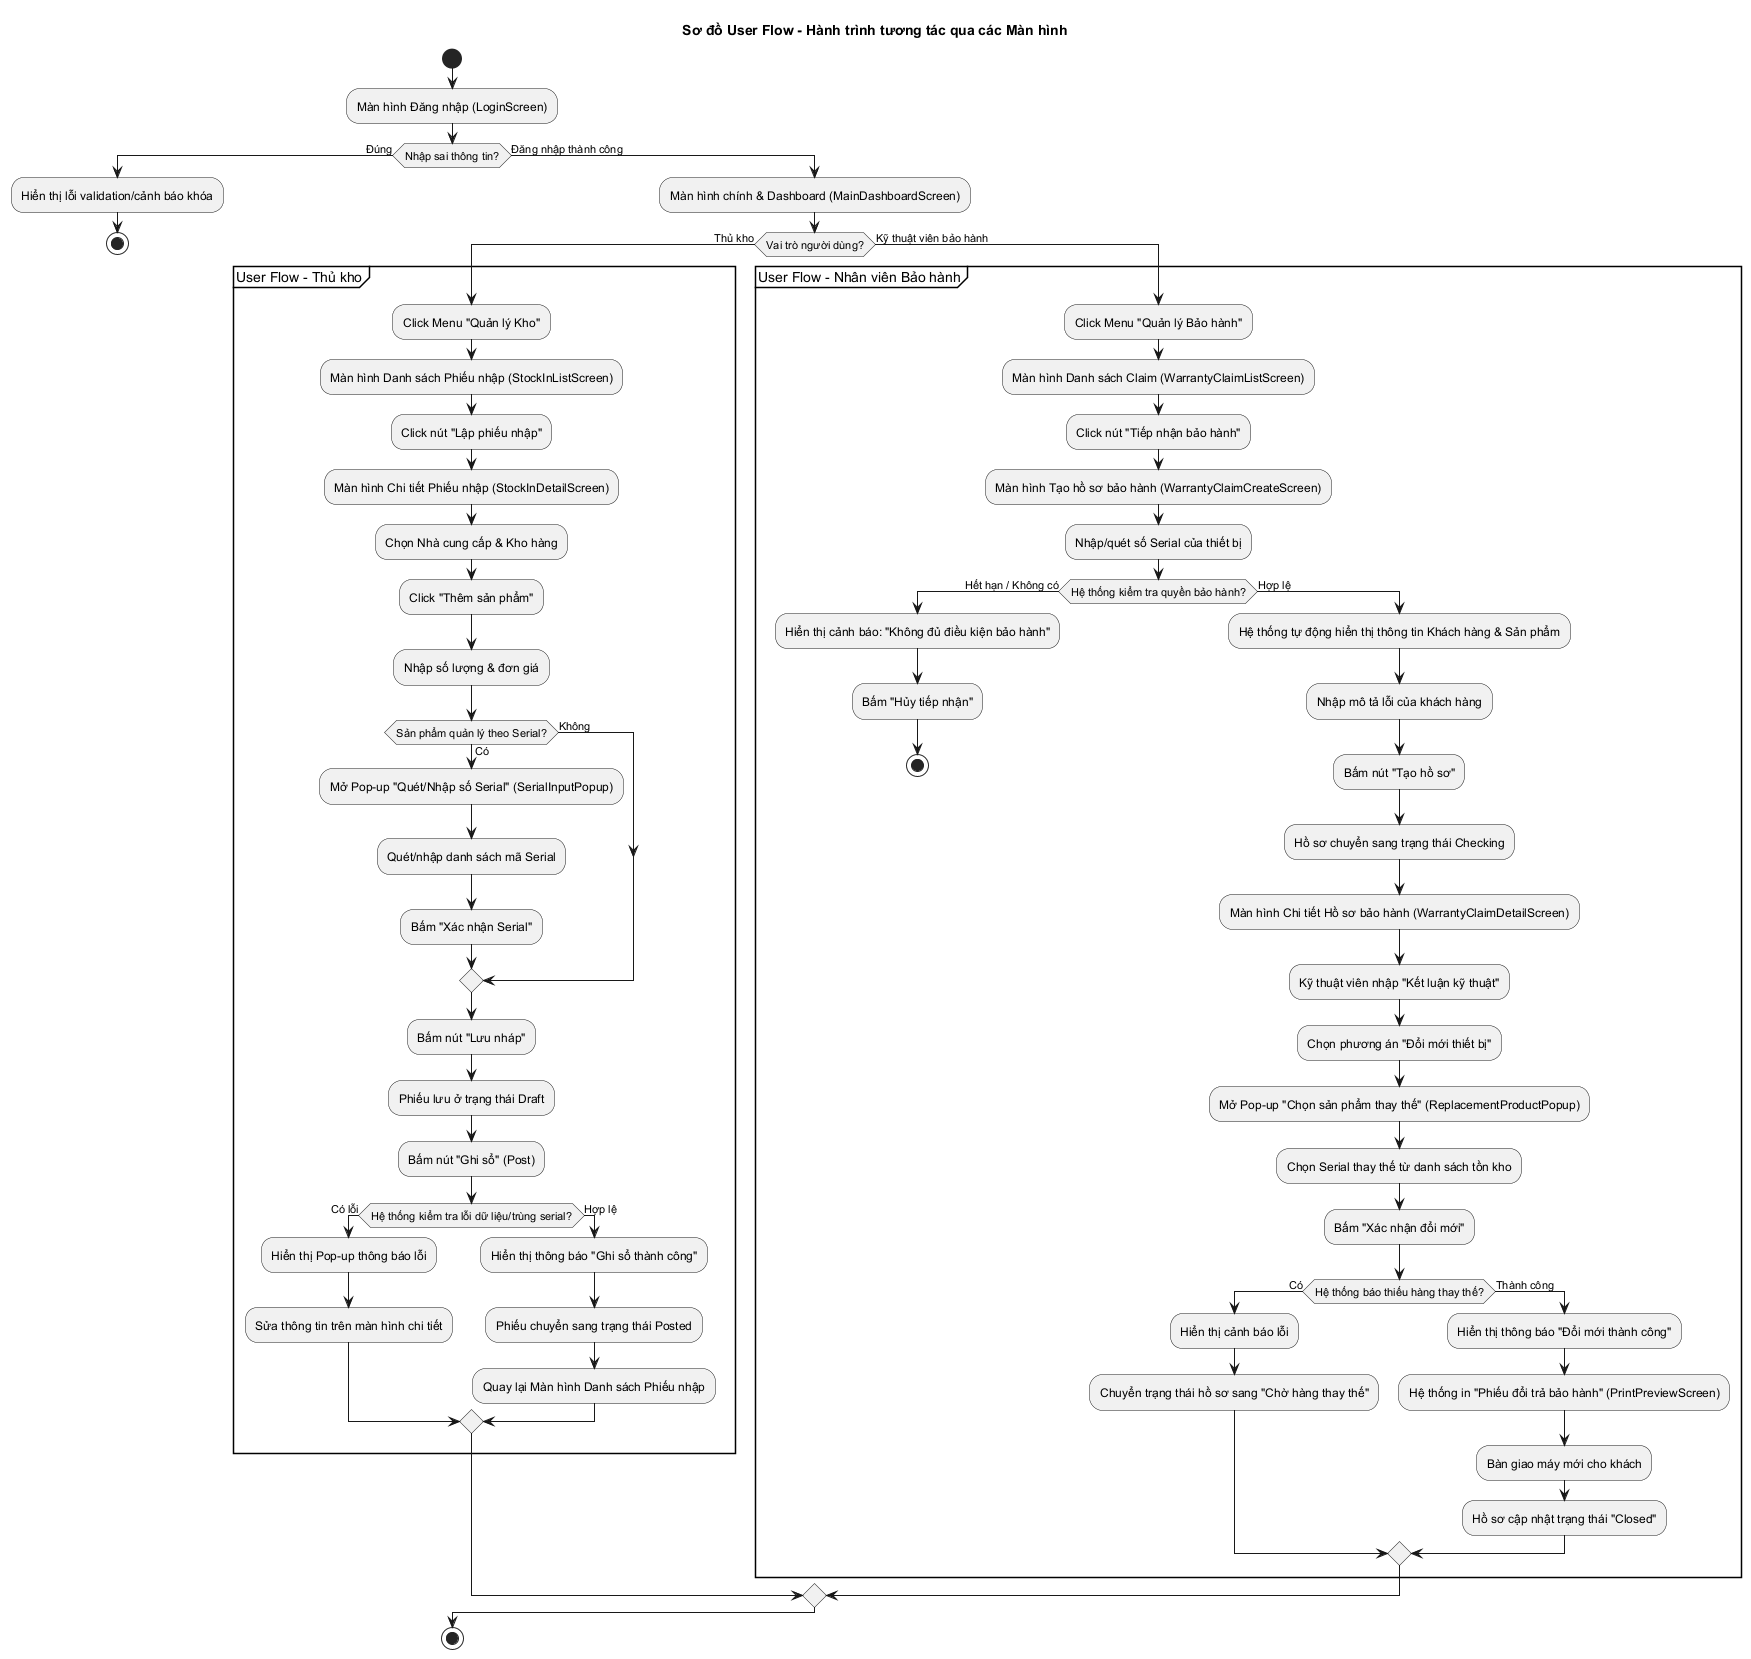

The diagram above was rendered by PlantUML. Its source (embedded in the PNG):
@startuml UserFlow_Kho_BaoHanh
title Sơ đồ User Flow - Hành trình tương tác qua các Màn hình

start
:Màn hình Đăng nhập (LoginScreen);
if (Nhập sai thông tin?) then (Đúng)
  :Hiển thị lỗi validation/cảnh báo khóa;
  stop
else (Đăng nhập thành công)
  :Màn hình chính & Dashboard (MainDashboardScreen);
  
  if (Vai trò người dùng?) then (Thủ kho)
    partition "User Flow - Thủ kho" {
      :Click Menu "Quản lý Kho";
      :Màn hình Danh sách Phiếu nhập (StockInListScreen);
      :Click nút "Lập phiếu nhập";
      :Màn hình Chi tiết Phiếu nhập (StockInDetailScreen);
      :Chọn Nhà cung cấp & Kho hàng;
      :Click "Thêm sản phẩm";
      :Nhập số lượng & đơn giá;
      if (Sản phẩm quản lý theo Serial?) then (Có)
        :Mở Pop-up "Quét/Nhập số Serial" (SerialInputPopup);
        :Quét/nhập danh sách mã Serial;
        :Bấm "Xác nhận Serial";
      else (Không)
      endif
      :Bấm nút "Lưu nháp";
      :Phiếu lưu ở trạng thái Draft;
      :Bấm nút "Ghi sổ" (Post);
      if (Hệ thống kiểm tra lỗi dữ liệu/trùng serial?) then (Có lỗi)
        :Hiển thị Pop-up thông báo lỗi;
        :Sửa thông tin trên màn hình chi tiết;
      else (Hợp lệ)
        :Hiển thị thông báo "Ghi sổ thành công";
        :Phiếu chuyển sang trạng thái Posted;
        :Quay lại Màn hình Danh sách Phiếu nhập;
      endif
    }
  else (Kỹ thuật viên bảo hành)
    partition "User Flow - Nhân viên Bảo hành" {
      :Click Menu "Quản lý Bảo hành";
      :Màn hình Danh sách Claim (WarrantyClaimListScreen);
      :Click nút "Tiếp nhận bảo hành";
      :Màn hình Tạo hồ sơ bảo hành (WarrantyClaimCreateScreen);
      :Nhập/quét số Serial của thiết bị;
      if (Hệ thống kiểm tra quyền bảo hành?) then (Hết hạn / Không có)
        :Hiển thị cảnh báo: "Không đủ điều kiện bảo hành";
        :Bấm "Hủy tiếp nhận";
        stop
      else (Hợp lệ)
        :Hệ thống tự động hiển thị thông tin Khách hàng & Sản phẩm;
        :Nhập mô tả lỗi của khách hàng;
        :Bấm nút "Tạo hồ sơ";
        :Hồ sơ chuyển sang trạng thái Checking;
        :Màn hình Chi tiết Hồ sơ bảo hành (WarrantyClaimDetailScreen);
        :Kỹ thuật viên nhập "Kết luận kỹ thuật";
        :Chọn phương án "Đổi mới thiết bị";
        :Mở Pop-up "Chọn sản phẩm thay thế" (ReplacementProductPopup);
        :Chọn Serial thay thế từ danh sách tồn kho;
        :Bấm "Xác nhận đổi mới";
        if (Hệ thống báo thiếu hàng thay thế?) then (Có)
          :Hiển thị cảnh báo lỗi;
          :Chuyển trạng thái hồ sơ sang "Chờ hàng thay thế";
        else (Thành công)
          :Hiển thị thông báo "Đổi mới thành công";
          :Hệ thống in "Phiếu đổi trả bảo hành" (PrintPreviewScreen);
          :Bàn giao máy mới cho khách;
          :Hồ sơ cập nhật trạng thái "Closed";
        endif
      endif
    }
  endif
  
endif
stop
@enduml